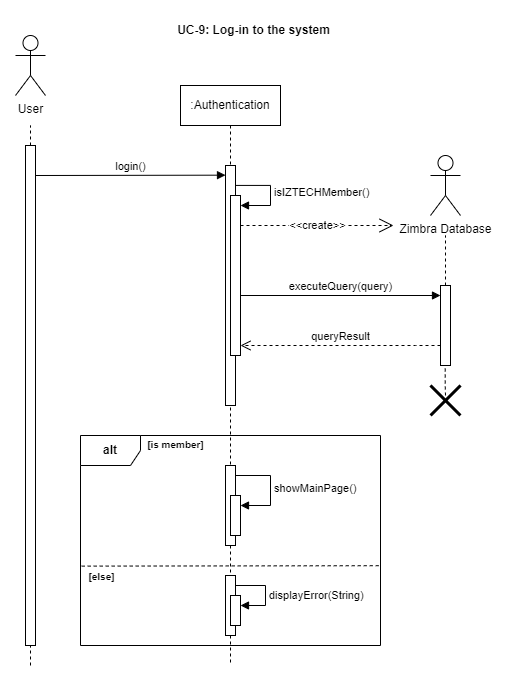

The diagram above was exported from draw.io. Its source (the exported page's mxGraphModel, read from the mxfile embedded in the PNG):
<mxGraphModel dx="2012" dy="672" grid="1" gridSize="10" guides="1" tooltips="1" connect="1" arrows="1" fold="1" page="1" pageScale="1" pageWidth="850" pageHeight="1100" math="0" shadow="0">
  <root>
    <mxCell id="0" />
    <mxCell id="1" parent="0" />
    <mxCell id="LuG0s_IX9JZVY93klT4Y-1" value="UC-9: Log-in to the system" style="text;align=center;fontStyle=1;verticalAlign=middle;spacingLeft=3;spacingRight=3;strokeColor=none;rotatable=0;points=[[0,0.5],[1,0.5]];portConstraint=eastwest;html=1;" parent="1" vertex="1">
      <mxGeometry x="73" y="70" width="290" height="30" as="geometry" />
    </mxCell>
    <mxCell id="LuG0s_IX9JZVY93klT4Y-2" value="User" style="shape=umlActor;verticalLabelPosition=bottom;verticalAlign=top;html=1;" parent="1" vertex="1">
      <mxGeometry x="-20" y="90" width="30" height="60" as="geometry" />
    </mxCell>
    <mxCell id="LuG0s_IX9JZVY93klT4Y-3" value=":Authentication" style="shape=umlLifeline;perimeter=lifelinePerimeter;whiteSpace=wrap;html=1;container=1;dropTarget=0;collapsible=0;recursiveResize=0;outlineConnect=0;portConstraint=eastwest;newEdgeStyle={&quot;edgeStyle&quot;:&quot;elbowEdgeStyle&quot;,&quot;elbow&quot;:&quot;vertical&quot;,&quot;curved&quot;:0,&quot;rounded&quot;:0};" parent="1" vertex="1">
      <mxGeometry x="145" y="140" width="100" height="580" as="geometry" />
    </mxCell>
    <mxCell id="LuG0s_IX9JZVY93klT4Y-10" value="" style="html=1;points=[];perimeter=orthogonalPerimeter;outlineConnect=0;targetShapes=umlLifeline;portConstraint=eastwest;newEdgeStyle={&quot;edgeStyle&quot;:&quot;elbowEdgeStyle&quot;,&quot;elbow&quot;:&quot;vertical&quot;,&quot;curved&quot;:0,&quot;rounded&quot;:0};" parent="LuG0s_IX9JZVY93klT4Y-3" vertex="1">
      <mxGeometry x="45" y="80" width="10" height="240" as="geometry" />
    </mxCell>
    <mxCell id="rNT67jZRbixIjmbtv8o3-16" value="" style="html=1;points=[];perimeter=orthogonalPerimeter;outlineConnect=0;targetShapes=umlLifeline;portConstraint=eastwest;newEdgeStyle={&quot;edgeStyle&quot;:&quot;elbowEdgeStyle&quot;,&quot;elbow&quot;:&quot;vertical&quot;,&quot;curved&quot;:0,&quot;rounded&quot;:0};" vertex="1" parent="LuG0s_IX9JZVY93klT4Y-3">
      <mxGeometry x="50" y="110" width="10" height="160" as="geometry" />
    </mxCell>
    <mxCell id="rNT67jZRbixIjmbtv8o3-17" value="isIZTECHMember()" style="html=1;align=left;spacingLeft=2;endArrow=block;rounded=0;edgeStyle=orthogonalEdgeStyle;curved=0;rounded=0;exitX=1;exitY=0.083;exitDx=0;exitDy=0;exitPerimeter=0;" edge="1" target="rNT67jZRbixIjmbtv8o3-16" parent="LuG0s_IX9JZVY93klT4Y-3" source="LuG0s_IX9JZVY93klT4Y-10">
      <mxGeometry relative="1" as="geometry">
        <mxPoint x="60" y="170" as="sourcePoint" />
        <Array as="points">
          <mxPoint x="90" y="100" />
          <mxPoint x="90" y="120" />
        </Array>
      </mxGeometry>
    </mxCell>
    <mxCell id="rNT67jZRbixIjmbtv8o3-24" value="" style="html=1;points=[];perimeter=orthogonalPerimeter;outlineConnect=0;targetShapes=umlLifeline;portConstraint=eastwest;newEdgeStyle={&quot;edgeStyle&quot;:&quot;elbowEdgeStyle&quot;,&quot;elbow&quot;:&quot;vertical&quot;,&quot;curved&quot;:0,&quot;rounded&quot;:0};" vertex="1" parent="LuG0s_IX9JZVY93klT4Y-3">
      <mxGeometry x="45" y="490" width="10" height="60" as="geometry" />
    </mxCell>
    <mxCell id="rNT67jZRbixIjmbtv8o3-25" value="" style="html=1;points=[];perimeter=orthogonalPerimeter;outlineConnect=0;targetShapes=umlLifeline;portConstraint=eastwest;newEdgeStyle={&quot;edgeStyle&quot;:&quot;elbowEdgeStyle&quot;,&quot;elbow&quot;:&quot;vertical&quot;,&quot;curved&quot;:0,&quot;rounded&quot;:0};" vertex="1" parent="LuG0s_IX9JZVY93klT4Y-3">
      <mxGeometry x="50" y="510" width="10" height="30" as="geometry" />
    </mxCell>
    <mxCell id="rNT67jZRbixIjmbtv8o3-26" value="displayError(String)" style="html=1;align=left;spacingLeft=2;endArrow=block;rounded=0;edgeStyle=orthogonalEdgeStyle;curved=0;rounded=0;" edge="1" target="rNT67jZRbixIjmbtv8o3-25" parent="LuG0s_IX9JZVY93klT4Y-3">
      <mxGeometry x="0.1765" relative="1" as="geometry">
        <mxPoint x="55" y="490" as="sourcePoint" />
        <Array as="points">
          <mxPoint x="55" y="500" />
          <mxPoint x="85" y="500" />
          <mxPoint x="85" y="520" />
        </Array>
        <mxPoint as="offset" />
      </mxGeometry>
    </mxCell>
    <mxCell id="LuG0s_IX9JZVY93klT4Y-5" value="Zimbra Database" style="shape=umlActor;verticalLabelPosition=bottom;verticalAlign=top;html=1;" parent="1" vertex="1">
      <mxGeometry x="395" y="210" width="30" height="60" as="geometry" />
    </mxCell>
    <mxCell id="LuG0s_IX9JZVY93klT4Y-7" value="" style="endArrow=none;dashed=1;html=1;rounded=0;" parent="1" source="LuG0s_IX9JZVY93klT4Y-29" edge="1">
      <mxGeometry width="50" height="50" relative="1" as="geometry">
        <mxPoint x="410.12" y="450" as="sourcePoint" />
        <mxPoint x="410" y="290" as="targetPoint" />
      </mxGeometry>
    </mxCell>
    <mxCell id="LuG0s_IX9JZVY93klT4Y-11" value="" style="endArrow=none;dashed=1;html=1;rounded=0;" parent="1" edge="1">
      <mxGeometry width="50" height="50" relative="1" as="geometry">
        <mxPoint x="-5" y="200" as="sourcePoint" />
        <mxPoint x="-5" y="180" as="targetPoint" />
      </mxGeometry>
    </mxCell>
    <mxCell id="LuG0s_IX9JZVY93klT4Y-29" value="" style="html=1;points=[];perimeter=orthogonalPerimeter;outlineConnect=0;targetShapes=umlLifeline;portConstraint=eastwest;newEdgeStyle={&quot;edgeStyle&quot;:&quot;elbowEdgeStyle&quot;,&quot;elbow&quot;:&quot;vertical&quot;,&quot;curved&quot;:0,&quot;rounded&quot;:0};" parent="1" vertex="1">
      <mxGeometry x="405" y="340" width="10" height="80" as="geometry" />
    </mxCell>
    <mxCell id="LuG0s_IX9JZVY93klT4Y-31" value="executeQuery(query)" style="html=1;verticalAlign=bottom;endArrow=block;edgeStyle=elbowEdgeStyle;elbow=vertical;curved=0;rounded=0;" parent="1" target="LuG0s_IX9JZVY93klT4Y-29" edge="1">
      <mxGeometry width="80" relative="1" as="geometry">
        <mxPoint x="205" y="350" as="sourcePoint" />
        <mxPoint x="285" y="330" as="targetPoint" />
        <Array as="points">
          <mxPoint x="405" y="350" />
        </Array>
      </mxGeometry>
    </mxCell>
    <mxCell id="LuG0s_IX9JZVY93klT4Y-32" value="queryResult" style="html=1;verticalAlign=bottom;endArrow=open;dashed=1;endSize=8;edgeStyle=elbowEdgeStyle;elbow=vertical;curved=0;rounded=0;" parent="1" source="LuG0s_IX9JZVY93klT4Y-29" edge="1" target="rNT67jZRbixIjmbtv8o3-16">
      <mxGeometry relative="1" as="geometry">
        <mxPoint x="285" y="359.83000000000004" as="sourcePoint" />
        <mxPoint x="210" y="400" as="targetPoint" />
        <Array as="points">
          <mxPoint x="380" y="400" />
          <mxPoint x="320" y="390" />
          <mxPoint x="415" y="400" />
        </Array>
      </mxGeometry>
    </mxCell>
    <mxCell id="LuG0s_IX9JZVY93klT4Y-55" value="" style="shape=umlDestroy;whiteSpace=wrap;html=1;strokeWidth=3;targetShapes=umlLifeline;" parent="1" vertex="1">
      <mxGeometry x="395" y="440" width="30" height="30" as="geometry" />
    </mxCell>
    <mxCell id="rNT67jZRbixIjmbtv8o3-1" value="" style="html=1;points=[];perimeter=orthogonalPerimeter;outlineConnect=0;targetShapes=umlLifeline;portConstraint=eastwest;newEdgeStyle={&quot;edgeStyle&quot;:&quot;elbowEdgeStyle&quot;,&quot;elbow&quot;:&quot;vertical&quot;,&quot;curved&quot;:0,&quot;rounded&quot;:0};" vertex="1" parent="1">
      <mxGeometry x="-10" y="200" width="10" height="500" as="geometry" />
    </mxCell>
    <mxCell id="rNT67jZRbixIjmbtv8o3-3" value="&amp;lt;&amp;lt;create&amp;gt;&amp;gt;" style="endArrow=open;endSize=12;dashed=1;html=1;rounded=0;" edge="1" parent="1">
      <mxGeometry width="160" relative="1" as="geometry">
        <mxPoint x="205" y="280" as="sourcePoint" />
        <mxPoint x="358" y="280" as="targetPoint" />
      </mxGeometry>
    </mxCell>
    <mxCell id="rNT67jZRbixIjmbtv8o3-7" value="login()" style="html=1;verticalAlign=bottom;endArrow=block;edgeStyle=elbowEdgeStyle;elbow=vertical;curved=0;rounded=0;" edge="1" parent="1" target="LuG0s_IX9JZVY93klT4Y-10">
      <mxGeometry width="80" relative="1" as="geometry">
        <mxPoint y="230" as="sourcePoint" />
        <mxPoint x="80" y="230" as="targetPoint" />
      </mxGeometry>
    </mxCell>
    <mxCell id="rNT67jZRbixIjmbtv8o3-10" value="" style="endArrow=none;dashed=1;html=1;rounded=0;" edge="1" parent="1" target="rNT67jZRbixIjmbtv8o3-1">
      <mxGeometry width="50" height="50" relative="1" as="geometry">
        <mxPoint x="-5" y="720" as="sourcePoint" />
        <mxPoint x="-5" y="640" as="targetPoint" />
      </mxGeometry>
    </mxCell>
    <mxCell id="rNT67jZRbixIjmbtv8o3-11" value="" style="endArrow=none;dashed=1;html=1;rounded=0;" edge="1" parent="1">
      <mxGeometry width="50" height="50" relative="1" as="geometry">
        <mxPoint x="410" y="450" as="sourcePoint" />
        <mxPoint x="409.71000000000004" y="420" as="targetPoint" />
        <Array as="points">
          <mxPoint x="409.71000000000004" y="440" />
        </Array>
      </mxGeometry>
    </mxCell>
    <mxCell id="rNT67jZRbixIjmbtv8o3-13" value="&lt;b&gt;alt&lt;/b&gt;" style="shape=umlFrame;whiteSpace=wrap;html=1;pointerEvents=0;" vertex="1" parent="1">
      <mxGeometry x="45" y="490" width="300" height="210" as="geometry" />
    </mxCell>
    <mxCell id="rNT67jZRbixIjmbtv8o3-14" value="" style="html=1;points=[];perimeter=orthogonalPerimeter;outlineConnect=0;targetShapes=umlLifeline;portConstraint=eastwest;newEdgeStyle={&quot;edgeStyle&quot;:&quot;elbowEdgeStyle&quot;,&quot;elbow&quot;:&quot;vertical&quot;,&quot;curved&quot;:0,&quot;rounded&quot;:0};" vertex="1" parent="1">
      <mxGeometry x="190" y="520" width="10" height="80" as="geometry" />
    </mxCell>
    <mxCell id="rNT67jZRbixIjmbtv8o3-15" value="&lt;b&gt;&lt;font style=&quot;font-size: 10px;&quot;&gt;[is member]&lt;/font&gt;&lt;/b&gt;" style="text;html=1;align=center;verticalAlign=middle;resizable=0;points=[];autosize=1;strokeColor=none;fillColor=none;" vertex="1" parent="1">
      <mxGeometry x="100" y="484" width="80" height="30" as="geometry" />
    </mxCell>
    <mxCell id="rNT67jZRbixIjmbtv8o3-22" value="showMainPage()" style="html=1;align=left;spacingLeft=2;endArrow=block;rounded=0;edgeStyle=orthogonalEdgeStyle;curved=0;rounded=0;" edge="1" target="rNT67jZRbixIjmbtv8o3-21" parent="1" source="rNT67jZRbixIjmbtv8o3-14">
      <mxGeometry relative="1" as="geometry">
        <mxPoint x="205" y="520" as="sourcePoint" />
        <Array as="points">
          <mxPoint x="235" y="530" />
          <mxPoint x="235" y="560" />
        </Array>
      </mxGeometry>
    </mxCell>
    <mxCell id="rNT67jZRbixIjmbtv8o3-21" value="" style="html=1;points=[];perimeter=orthogonalPerimeter;outlineConnect=0;targetShapes=umlLifeline;portConstraint=eastwest;newEdgeStyle={&quot;edgeStyle&quot;:&quot;elbowEdgeStyle&quot;,&quot;elbow&quot;:&quot;vertical&quot;,&quot;curved&quot;:0,&quot;rounded&quot;:0};" vertex="1" parent="1">
      <mxGeometry x="195" y="550" width="10" height="40" as="geometry" />
    </mxCell>
    <mxCell id="rNT67jZRbixIjmbtv8o3-23" value="" style="endArrow=none;dashed=1;html=1;rounded=0;entryX=1;entryY=0.62;entryDx=0;entryDy=0;entryPerimeter=0;exitX=0.004;exitY=0.622;exitDx=0;exitDy=0;exitPerimeter=0;" edge="1" parent="1" source="rNT67jZRbixIjmbtv8o3-13" target="rNT67jZRbixIjmbtv8o3-13">
      <mxGeometry width="50" height="50" relative="1" as="geometry">
        <mxPoint x="45" y="615" as="sourcePoint" />
        <mxPoint x="340" y="615" as="targetPoint" />
      </mxGeometry>
    </mxCell>
    <mxCell id="rNT67jZRbixIjmbtv8o3-27" value="&lt;span style=&quot;font-size: 10px;&quot;&gt;&lt;b&gt;[else]&lt;/b&gt;&lt;/span&gt;" style="text;html=1;align=center;verticalAlign=middle;resizable=0;points=[];autosize=1;strokeColor=none;fillColor=none;" vertex="1" parent="1">
      <mxGeometry x="41" y="616" width="50" height="30" as="geometry" />
    </mxCell>
  </root>
</mxGraphModel>